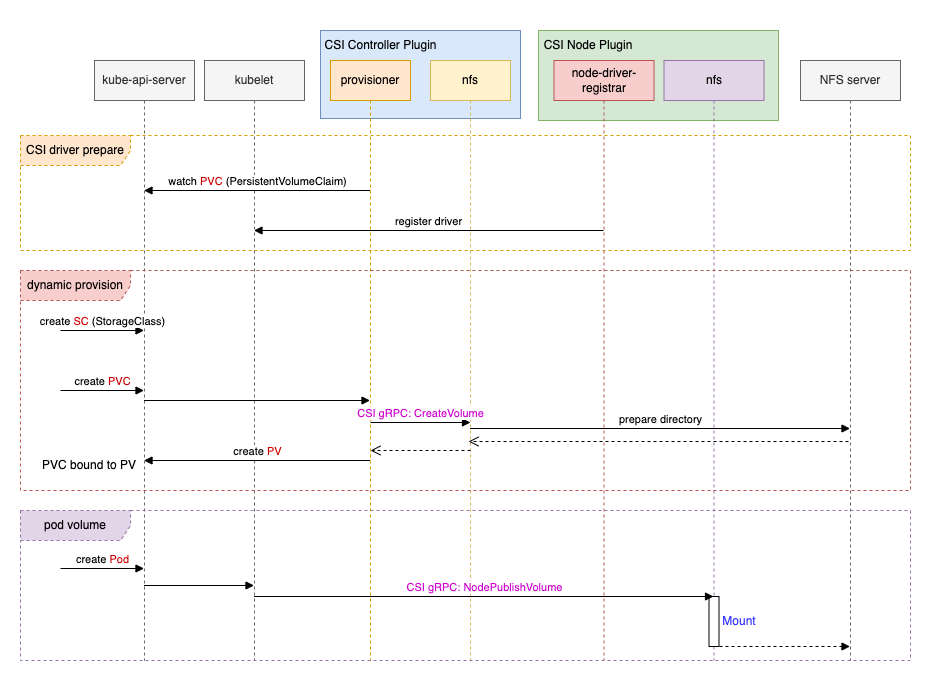

The diagram above was exported from draw.io. Its source (the exported page's mxGraphModel, read from the mxfile embedded in the PNG):
<mxGraphModel dx="1029" dy="792" grid="1" gridSize="10" guides="1" tooltips="1" connect="1" arrows="1" fold="1" page="1" pageScale="1" pageWidth="827" pageHeight="1169" math="0" shadow="0">
  <root>
    <mxCell id="0" />
    <mxCell id="1" parent="0" />
    <mxCell id="p5qbgg7JnGvHFCRVUiYN-32" value="" style="rounded=0;whiteSpace=wrap;html=1;strokeColor=none;" vertex="1" parent="1">
      <mxGeometry x="9" y="20" width="950" height="690" as="geometry" />
    </mxCell>
    <mxCell id="p5qbgg7JnGvHFCRVUiYN-13" value="CSI driver prepare" style="shape=umlFrame;whiteSpace=wrap;html=1;pointerEvents=0;width=110;height=30;dashed=1;fillColor=#ffe6cc;strokeColor=#d79b00;" vertex="1" parent="1">
      <mxGeometry x="29" y="155" width="890" height="115" as="geometry" />
    </mxCell>
    <mxCell id="p5qbgg7JnGvHFCRVUiYN-10" value="" style="rounded=0;whiteSpace=wrap;html=1;align=left;fillColor=#d5e8d4;strokeColor=#82b366;" vertex="1" parent="1">
      <mxGeometry x="547" y="50" width="240" height="90" as="geometry" />
    </mxCell>
    <mxCell id="p5qbgg7JnGvHFCRVUiYN-5" value="" style="rounded=0;whiteSpace=wrap;html=1;align=left;fillColor=#dae8fc;strokeColor=#6c8ebf;" vertex="1" parent="1">
      <mxGeometry x="329" y="50" width="200" height="88" as="geometry" />
    </mxCell>
    <mxCell id="p5qbgg7JnGvHFCRVUiYN-1" value="kube-api-server" style="shape=umlLifeline;perimeter=lifelinePerimeter;whiteSpace=wrap;html=1;container=1;dropTarget=0;collapsible=0;recursiveResize=0;outlineConnect=0;portConstraint=eastwest;newEdgeStyle={&quot;curved&quot;:0,&quot;rounded&quot;:0};fillColor=#f5f5f5;fontColor=#333333;strokeColor=#666666;" vertex="1" parent="1">
      <mxGeometry x="103" y="80" width="100" height="600" as="geometry" />
    </mxCell>
    <mxCell id="p5qbgg7JnGvHFCRVUiYN-2" value="provisioner" style="shape=umlLifeline;perimeter=lifelinePerimeter;whiteSpace=wrap;html=1;container=1;dropTarget=0;collapsible=0;recursiveResize=0;outlineConnect=0;portConstraint=eastwest;newEdgeStyle={&quot;curved&quot;:0,&quot;rounded&quot;:0};fillColor=#ffe6cc;strokeColor=#d79b00;" vertex="1" parent="1">
      <mxGeometry x="339" y="80" width="80" height="600" as="geometry" />
    </mxCell>
    <mxCell id="p5qbgg7JnGvHFCRVUiYN-4" value="nfs" style="shape=umlLifeline;perimeter=lifelinePerimeter;whiteSpace=wrap;html=1;container=1;dropTarget=0;collapsible=0;recursiveResize=0;outlineConnect=0;portConstraint=eastwest;newEdgeStyle={&quot;curved&quot;:0,&quot;rounded&quot;:0};fillColor=#fff2cc;strokeColor=#d6b656;" vertex="1" parent="1">
      <mxGeometry x="439" y="80" width="80" height="600" as="geometry" />
    </mxCell>
    <mxCell id="p5qbgg7JnGvHFCRVUiYN-6" value="&lt;span style=&quot;text-align: left;&quot;&gt;CSI Controller Plugin&lt;/span&gt;" style="text;html=1;align=center;verticalAlign=middle;whiteSpace=wrap;rounded=0;" vertex="1" parent="1">
      <mxGeometry x="329" y="50" width="121" height="30" as="geometry" />
    </mxCell>
    <mxCell id="p5qbgg7JnGvHFCRVUiYN-7" value="kubelet" style="shape=umlLifeline;perimeter=lifelinePerimeter;whiteSpace=wrap;html=1;container=1;dropTarget=0;collapsible=0;recursiveResize=0;outlineConnect=0;portConstraint=eastwest;newEdgeStyle={&quot;curved&quot;:0,&quot;rounded&quot;:0};fillColor=#f5f5f5;fontColor=#333333;strokeColor=#666666;" vertex="1" parent="1">
      <mxGeometry x="213" y="80" width="100" height="600" as="geometry" />
    </mxCell>
    <mxCell id="p5qbgg7JnGvHFCRVUiYN-8" value="node-driver-registrar" style="shape=umlLifeline;perimeter=lifelinePerimeter;whiteSpace=wrap;html=1;container=1;dropTarget=0;collapsible=0;recursiveResize=0;outlineConnect=0;portConstraint=eastwest;newEdgeStyle={&quot;curved&quot;:0,&quot;rounded&quot;:0};fillColor=#f8cecc;strokeColor=#b85450;" vertex="1" parent="1">
      <mxGeometry x="562.5" y="80" width="100" height="600" as="geometry" />
    </mxCell>
    <mxCell id="p5qbgg7JnGvHFCRVUiYN-9" value="nfs" style="shape=umlLifeline;perimeter=lifelinePerimeter;whiteSpace=wrap;html=1;container=1;dropTarget=0;collapsible=0;recursiveResize=0;outlineConnect=0;portConstraint=eastwest;newEdgeStyle={&quot;curved&quot;:0,&quot;rounded&quot;:0};fillColor=#e1d5e7;strokeColor=#9673a6;" vertex="1" parent="1">
      <mxGeometry x="672.5" y="80" width="100" height="600" as="geometry" />
    </mxCell>
    <mxCell id="p5qbgg7JnGvHFCRVUiYN-29" value="" style="html=1;points=[[0,0,0,0,5],[0,1,0,0,-5],[1,0,0,0,5],[1,1,0,0,-5]];perimeter=orthogonalPerimeter;outlineConnect=0;targetShapes=umlLifeline;portConstraint=eastwest;newEdgeStyle={&quot;curved&quot;:0,&quot;rounded&quot;:0};" vertex="1" parent="p5qbgg7JnGvHFCRVUiYN-9">
      <mxGeometry x="45" y="536" width="10" height="50" as="geometry" />
    </mxCell>
    <mxCell id="p5qbgg7JnGvHFCRVUiYN-11" value="&lt;span style=&quot;text-align: left;&quot;&gt;CSI Node Plugin&lt;/span&gt;" style="text;html=1;align=center;verticalAlign=middle;whiteSpace=wrap;rounded=0;" vertex="1" parent="1">
      <mxGeometry x="547" y="50" width="100" height="30" as="geometry" />
    </mxCell>
    <mxCell id="p5qbgg7JnGvHFCRVUiYN-12" value="NFS server" style="shape=umlLifeline;perimeter=lifelinePerimeter;whiteSpace=wrap;html=1;container=1;dropTarget=0;collapsible=0;recursiveResize=0;outlineConnect=0;portConstraint=eastwest;newEdgeStyle={&quot;curved&quot;:0,&quot;rounded&quot;:0};fillColor=#f5f5f5;fontColor=#333333;strokeColor=#666666;" vertex="1" parent="1">
      <mxGeometry x="809" y="80" width="100" height="600" as="geometry" />
    </mxCell>
    <mxCell id="p5qbgg7JnGvHFCRVUiYN-14" value="watch &lt;font color=&quot;#cc0000&quot;&gt;PVC&lt;/font&gt; (PersistentVolumeClaim)" style="html=1;verticalAlign=bottom;endArrow=block;curved=0;rounded=0;" edge="1" parent="1">
      <mxGeometry width="80" relative="1" as="geometry">
        <mxPoint x="378.5" y="210" as="sourcePoint" />
        <mxPoint x="152.5" y="210" as="targetPoint" />
      </mxGeometry>
    </mxCell>
    <mxCell id="p5qbgg7JnGvHFCRVUiYN-15" value="register driver" style="html=1;verticalAlign=bottom;endArrow=block;curved=0;rounded=0;" edge="1" parent="1">
      <mxGeometry width="80" relative="1" as="geometry">
        <mxPoint x="612" y="250" as="sourcePoint" />
        <mxPoint x="262.5" y="250" as="targetPoint" />
      </mxGeometry>
    </mxCell>
    <mxCell id="p5qbgg7JnGvHFCRVUiYN-16" value="create &lt;font color=&quot;#cc0000&quot;&gt;SC&lt;/font&gt; (StorageClass)" style="html=1;verticalAlign=bottom;endArrow=block;curved=0;rounded=0;" edge="1" parent="1" target="p5qbgg7JnGvHFCRVUiYN-1">
      <mxGeometry width="80" relative="1" as="geometry">
        <mxPoint x="69" y="350" as="sourcePoint" />
        <mxPoint x="499" y="350" as="targetPoint" />
      </mxGeometry>
    </mxCell>
    <mxCell id="p5qbgg7JnGvHFCRVUiYN-18" value="create &lt;font color=&quot;#cc0000&quot;&gt;PVC&lt;/font&gt;" style="html=1;verticalAlign=bottom;endArrow=block;curved=0;rounded=0;" edge="1" parent="1" target="p5qbgg7JnGvHFCRVUiYN-1">
      <mxGeometry width="80" relative="1" as="geometry">
        <mxPoint x="69" y="410" as="sourcePoint" />
        <mxPoint x="499" y="350" as="targetPoint" />
      </mxGeometry>
    </mxCell>
    <mxCell id="p5qbgg7JnGvHFCRVUiYN-19" value="" style="html=1;verticalAlign=bottom;endArrow=block;curved=0;rounded=0;" edge="1" parent="1">
      <mxGeometry width="80" relative="1" as="geometry">
        <mxPoint x="152.5" y="420" as="sourcePoint" />
        <mxPoint x="378.5" y="420" as="targetPoint" />
      </mxGeometry>
    </mxCell>
    <mxCell id="p5qbgg7JnGvHFCRVUiYN-20" value="&lt;font color=&quot;#cc00cc&quot;&gt;CSI gRPC: CreateVolume&lt;/font&gt;" style="html=1;verticalAlign=bottom;endArrow=block;curved=0;rounded=0;" edge="1" parent="1">
      <mxGeometry width="80" relative="1" as="geometry">
        <mxPoint x="379" y="442" as="sourcePoint" />
        <mxPoint x="479" y="442" as="targetPoint" />
      </mxGeometry>
    </mxCell>
    <mxCell id="p5qbgg7JnGvHFCRVUiYN-21" value="prepare directory" style="html=1;verticalAlign=bottom;endArrow=block;curved=0;rounded=0;" edge="1" parent="1">
      <mxGeometry width="80" relative="1" as="geometry">
        <mxPoint x="478.5" y="448" as="sourcePoint" />
        <mxPoint x="858.5" y="448" as="targetPoint" />
      </mxGeometry>
    </mxCell>
    <mxCell id="p5qbgg7JnGvHFCRVUiYN-22" value="" style="html=1;verticalAlign=bottom;endArrow=open;dashed=1;endSize=8;curved=0;rounded=0;" edge="1" parent="1">
      <mxGeometry relative="1" as="geometry">
        <mxPoint x="857" y="461" as="sourcePoint" />
        <mxPoint x="477" y="461" as="targetPoint" />
      </mxGeometry>
    </mxCell>
    <mxCell id="p5qbgg7JnGvHFCRVUiYN-23" value="" style="html=1;verticalAlign=bottom;endArrow=open;dashed=1;endSize=8;curved=0;rounded=0;" edge="1" parent="1">
      <mxGeometry relative="1" as="geometry">
        <mxPoint x="479" y="470" as="sourcePoint" />
        <mxPoint x="379" y="470" as="targetPoint" />
      </mxGeometry>
    </mxCell>
    <mxCell id="p5qbgg7JnGvHFCRVUiYN-24" value="create &lt;font color=&quot;#cc0000&quot;&gt;PV&lt;/font&gt;" style="html=1;verticalAlign=bottom;endArrow=block;curved=0;rounded=0;" edge="1" parent="1">
      <mxGeometry width="80" relative="1" as="geometry">
        <mxPoint x="378.5" y="480" as="sourcePoint" />
        <mxPoint x="152.5" y="480" as="targetPoint" />
      </mxGeometry>
    </mxCell>
    <mxCell id="p5qbgg7JnGvHFCRVUiYN-25" value="PVC bound to PV" style="text;html=1;align=center;verticalAlign=middle;whiteSpace=wrap;rounded=0;" vertex="1" parent="1">
      <mxGeometry x="45" y="470" width="106" height="30" as="geometry" />
    </mxCell>
    <mxCell id="p5qbgg7JnGvHFCRVUiYN-26" value="create &lt;font color=&quot;#cc0000&quot;&gt;Pod&lt;/font&gt;" style="html=1;verticalAlign=bottom;endArrow=block;curved=0;rounded=0;" edge="1" parent="1">
      <mxGeometry width="80" relative="1" as="geometry">
        <mxPoint x="69" y="588" as="sourcePoint" />
        <mxPoint x="152.5" y="588" as="targetPoint" />
        <Array as="points">
          <mxPoint x="69" y="588" />
        </Array>
      </mxGeometry>
    </mxCell>
    <mxCell id="p5qbgg7JnGvHFCRVUiYN-27" value="" style="html=1;verticalAlign=bottom;endArrow=block;curved=0;rounded=0;" edge="1" parent="1">
      <mxGeometry width="80" relative="1" as="geometry">
        <mxPoint x="152.5" y="605" as="sourcePoint" />
        <mxPoint x="262.5" y="605" as="targetPoint" />
      </mxGeometry>
    </mxCell>
    <mxCell id="p5qbgg7JnGvHFCRVUiYN-28" value="&lt;font color=&quot;#cc00cc&quot;&gt;CSI gRPC: NodePublishVolume&lt;/font&gt;" style="html=1;verticalAlign=bottom;endArrow=block;curved=0;rounded=0;" edge="1" parent="1">
      <mxGeometry width="80" relative="1" as="geometry">
        <mxPoint x="262.5" y="616" as="sourcePoint" />
        <mxPoint x="722" y="616" as="targetPoint" />
      </mxGeometry>
    </mxCell>
    <mxCell id="p5qbgg7JnGvHFCRVUiYN-30" value="&lt;font color=&quot;#3333ff&quot;&gt;Mount&lt;/font&gt;" style="text;html=1;align=center;verticalAlign=middle;whiteSpace=wrap;rounded=0;" vertex="1" parent="1">
      <mxGeometry x="727" y="626" width="42" height="30" as="geometry" />
    </mxCell>
    <mxCell id="p5qbgg7JnGvHFCRVUiYN-31" value="" style="html=1;verticalAlign=bottom;endArrow=block;curved=0;rounded=0;dashed=1;" edge="1" parent="1">
      <mxGeometry width="80" relative="1" as="geometry">
        <mxPoint x="722" y="666" as="sourcePoint" />
        <mxPoint x="858.5" y="666" as="targetPoint" />
      </mxGeometry>
    </mxCell>
    <mxCell id="p5qbgg7JnGvHFCRVUiYN-33" value="dynamic provision" style="shape=umlFrame;whiteSpace=wrap;html=1;pointerEvents=0;width=110;height=30;dashed=1;fillColor=#f8cecc;strokeColor=#b85450;" vertex="1" parent="1">
      <mxGeometry x="29" y="290" width="890" height="220" as="geometry" />
    </mxCell>
    <mxCell id="p5qbgg7JnGvHFCRVUiYN-34" value="pod volume" style="shape=umlFrame;whiteSpace=wrap;html=1;pointerEvents=0;width=110;height=30;dashed=1;fillColor=#e1d5e7;strokeColor=#9673a6;" vertex="1" parent="1">
      <mxGeometry x="29" y="530" width="890" height="150" as="geometry" />
    </mxCell>
  </root>
</mxGraphModel>